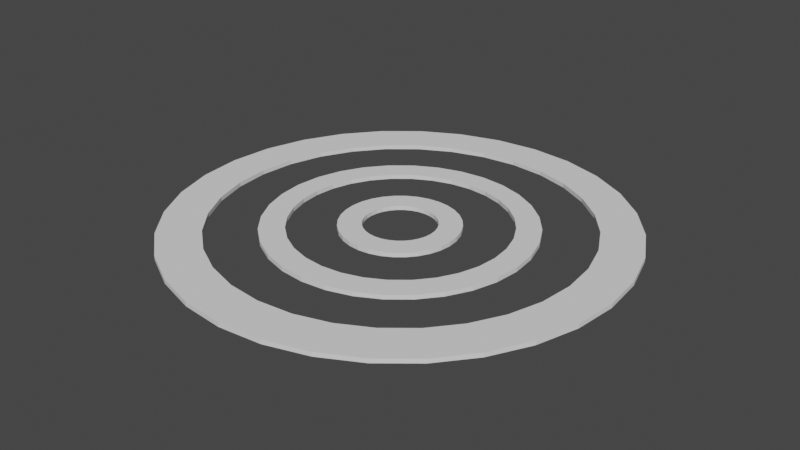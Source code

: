 # Source: Target_White_Rings.blend  (saved by Blender 2.80.75; exported with 4.5.12 LTS)
import bpy
from mathutils import Matrix  # noqa: F401  (used for matrix-valued properties, if any)

bpy.ops.wm.read_factory_settings(use_empty=True)
scene = bpy.context.scene
scene.name = 'Scene'

# ---- collections
col_collection = bpy.data.collections.new('Collection'); scene.collection.children.link(col_collection)

# ---- world
world_world = bpy.data.worlds.new('World'); scene.world = world_world
world_world.use_nodes = True; world_world.node_tree.nodes.clear()
_N = world_world.node_tree.nodes; _L = world_world.node_tree.links
n0 = _N.new('ShaderNodeOutputWorld'); n0.name = 'World Output'; n0.location = (300, 300)
n1 = _N.new('ShaderNodeBackground'); n1.name = 'Background'; n1.location = (10, 300)
n1.inputs[0].default_value = (0.05088, 0.05088, 0.05088, 1.0)
_L.new(n1.outputs[0], n0.inputs[0])
n0.is_active_output = True
world_world.color = (0.05088, 0.05088, 0.05088)
world_world.use_sun_shadow = False
world_world.sun_shadow_jitter_overblur = 0.0

# ---- meshes
me_cylinder = bpy.data.meshes.new('Cylinder')
me_cylinder.from_pydata([(0.0, 1.0, -1.0), (0.0, 1.0, 1.0), (0.1951, 0.9808, -1.0), (0.1951, 0.9808, 1.0), (0.3827, 0.9239, -1.0), (0.3827, 0.9239, 1.0), (0.5556, 0.8315, -1.0), (0.5556, 0.8315, 1.0), (0.7071, 0.7071, -1.0), (0.7071, 0.7071, 1.0), (0.8315, 0.5556, -1.0), (0.8315, 0.5556, 1.0), (0.9239, 0.3827, -1.0), (0.9239, 0.3827, 1.0), (0.9808, 0.1951, -1.0), (0.9808, 0.1951, 1.0), (1.0, 7.55e-08, -1.0), (1.0, 7.55e-08, 1.0), (0.9808, -0.1951, -1.0), (0.9808, -0.1951, 1.0), (0.9239, -0.3827, -1.0), (0.9239, -0.3827, 1.0), (0.8315, -0.5556, -1.0), (0.8315, -0.5556, 1.0), (0.7071, -0.7071, -1.0), (0.7071, -0.7071, 1.0), (0.5556, -0.8315, -1.0), (0.5556, -0.8315, 1.0), (0.3827, -0.9239, -1.0), (0.3827, -0.9239, 1.0), (0.1951, -0.9808, -1.0), (0.1951, -0.9808, 1.0), (-3.258e-07, -1.0, -1.0), (-3.258e-07, -1.0, 1.0), (-0.1951, -0.9808, -1.0), (-0.1951, -0.9808, 1.0), (-0.3827, -0.9239, -1.0), (-0.3827, -0.9239, 1.0), (-0.5556, -0.8315, -1.0), (-0.5556, -0.8315, 1.0), (-0.7071, -0.7071, -1.0), (-0.7071, -0.7071, 1.0), (-0.8315, -0.5556, -1.0), (-0.8315, -0.5556, 1.0), (-0.9239, -0.3827, -1.0), (-0.9239, -0.3827, 1.0), (-0.9808, -0.1951, -1.0), (-0.9808, -0.1951, 1.0), (-1.0, 9.656e-07, -1.0), (-1.0, 9.656e-07, 1.0), (-0.9808, 0.1951, -1.0), (-0.9808, 0.1951, 1.0), (-0.9239, 0.3827, -1.0), (-0.9239, 0.3827, 1.0), (-0.8315, 0.5556, -1.0), (-0.8315, 0.5556, 1.0), (-0.7071, 0.7071, -1.0), (-0.7071, 0.7071, 1.0), (-0.5556, 0.8315, -1.0), (-0.5556, 0.8315, 1.0), (-0.3827, 0.9239, -1.0), (-0.3827, 0.9239, 1.0), (-0.1951, 0.9808, -1.0), (-0.1951, 0.9808, 1.0), (0.6776, -0.4459, 1.0), (0.6776, -0.4459, -1.0), (5.256e-05, 0.8218, 1.0), (5.256e-05, 0.8218, -1.0), (-0.1589, 0.8061, 1.0), (-0.1589, 0.8061, -1.0), (-0.3118, 0.7597, 1.0), (-0.3118, 0.7597, -1.0), (-0.7528, -0.305, 1.0), (-0.7528, -0.305, -1.0), (-0.6775, -0.4459, 1.0), (-0.6775, -0.4459, -1.0), (-0.7992, -0.1521, 1.0), (-0.7992, -0.1521, -1.0), (-0.5762, -0.5693, 1.0), (-0.5762, -0.5693, -1.0), (-0.1589, -0.7924, 1.0), (-0.1589, -0.7924, -1.0), (5.23e-05, -0.808, 1.0), (5.23e-05, -0.808, -1.0), (-0.3118, -0.746, 1.0), (-0.3118, -0.746, -1.0), (0.7993, 0.1659, 1.0), (0.7993, 0.1659, -1.0), (0.4528, 0.6844, 1.0), (0.4528, 0.6844, -1.0), (0.815, 0.006872, 1.0), (0.815, 0.006872, -1.0), (0.7529, 0.3187, 1.0), (0.7529, 0.3187, -1.0), (0.159, -0.7924, 1.0), (0.159, -0.7924, -1.0), (-0.5762, 0.5831, 1.0), (-0.5762, 0.5831, -1.0), (-0.4527, 0.6844, 1.0), (-0.4527, 0.6844, -1.0), (-0.6775, 0.4596, 1.0), (-0.6775, 0.4596, -1.0), (0.7993, -0.1521, 1.0), (0.7993, -0.1521, -1.0), (0.4528, -0.6707, 1.0), (0.4528, -0.6707, -1.0), (0.5763, -0.5693, 1.0), (0.5763, -0.5693, -1.0), (0.7529, -0.305, 1.0), (0.7529, -0.305, -1.0), (-0.8148, 0.006873, 1.0), (-0.8148, 0.006873, -1.0), (-0.4527, -0.6707, 1.0), (-0.4527, -0.6707, -1.0), (-0.7992, 0.1659, 1.0), (-0.7992, 0.1659, -1.0), (0.5763, 0.5831, 1.0), (0.5763, 0.5831, -1.0), (0.3119, -0.746, 1.0), (0.3119, -0.746, -1.0), (0.6776, 0.4596, 1.0), (0.6776, 0.4596, -1.0), (-0.7528, 0.3187, 1.0), (-0.7528, 0.3187, -1.0), (0.3119, 0.7597, 1.0), (0.3119, 0.7597, -1.0), (0.159, 0.8061, 1.0), (0.159, 0.8061, -1.0)], [], [(0, 1, 3, 2), (2, 3, 5, 4), (4, 5, 7, 6), (6, 7, 9, 8), (8, 9, 11, 10), (10, 11, 13, 12), (12, 13, 15, 14), (14, 15, 17, 16), (16, 17, 19, 18), (18, 19, 21, 20), (20, 21, 23, 22), (22, 23, 25, 24), (24, 25, 27, 26), (26, 27, 29, 28), (28, 29, 31, 30), (30, 31, 33, 32), (32, 33, 35, 34), (34, 35, 37, 36), (36, 37, 39, 38), (38, 39, 41, 40), (40, 41, 43, 42), (42, 43, 45, 44), (44, 45, 47, 46), (46, 47, 49, 48), (48, 49, 51, 50), (50, 51, 53, 52), (52, 53, 55, 54), (54, 55, 57, 56), (56, 57, 59, 58), (58, 59, 61, 60), (3, 1, 63, 61, 59, 57, 55, 53, 51, 49, 110, 114, 122, 100, 96, 98, 70, 68, 66, 126, 124, 88, 116, 120, 92, 86, 90, 17, 15, 13, 11, 9, 7, 5), (60, 61, 63, 62), (62, 63, 1, 0), (0, 2, 4, 6, 8, 10, 12, 14, 16, 91, 87, 93, 121, 117, 89, 125, 127, 67, 69, 71, 99, 97, 101, 123, 115, 111, 48, 50, 52, 54, 56, 58, 60, 62), (103, 102, 90, 91), (107, 106, 64, 65), (65, 64, 108, 109), (115, 114, 110, 111), (87, 86, 92, 93), (91, 90, 86, 87), (121, 120, 116, 117), (67, 66, 68, 69), (81, 80, 82, 83), (101, 100, 122, 123), (83, 82, 94, 95), (69, 68, 70, 71), (117, 116, 88, 89), (113, 112, 84, 85), (17, 90, 102, 108, 64, 106, 104, 118, 94, 82, 80, 84, 112, 78, 74, 72, 76, 110, 49, 47, 45, 43, 41, 39, 37, 35, 33, 31, 29, 27, 25, 23, 21, 19), (89, 88, 124, 125), (105, 104, 106, 107), (99, 98, 96, 97), (123, 122, 114, 115), (119, 118, 104, 105), (79, 78, 112, 113), (73, 72, 74, 75), (127, 126, 66, 67), (93, 92, 120, 121), (111, 110, 76, 77), (109, 108, 102, 103), (85, 84, 80, 81), (71, 70, 98, 99), (125, 124, 126, 127), (95, 94, 118, 119), (77, 76, 72, 73), (97, 96, 100, 101), (48, 111, 77, 73, 75, 79, 113, 85, 81, 83, 95, 119, 105, 107, 65, 109, 103, 91, 16, 18, 20, 22, 24, 26, 28, 30, 32, 34, 36, 38, 40, 42, 44, 46), (75, 74, 78, 79)])
_uv = me_cylinder.uv_layers.new(name='UVMap')
_uv.uv.foreach_set('vector', [1.0, 0.5, 1.0, 1.0, 0.9688, 1.0, 0.9688, 0.5, 0.9688, 0.5, 0.9688, 1.0, 0.9375, 1.0, 0.9375, 0.5, 0.9375, 0.5, 0.9375, 1.0, 0.9062, 1.0, 0.9062, 0.5, 0.9062, 0.5, 0.9062, 1.0, 0.875, 1.0, 0.875, 0.5, 0.875, 0.5, 0.875, 1.0, 0.8438, 1.0, 0.8438, 0.5, 0.8438, 0.5, 0.8438, 1.0, 0.8125, 1.0, 0.8125, 0.5, 0.8125, 0.5, 0.8125, 1.0, 0.7812, 1.0, 0.7812, 0.5, 0.7812, 0.5, 0.7812, 1.0, 0.75, 1.0, 0.75, 0.5, 0.75, 0.5, 0.75, 1.0, 0.7188, 1.0, 0.7188, 0.5, 0.7188, 0.5, 0.7188, 1.0, 0.6875, 1.0, 0.6875, 0.5, 0.6875, 0.5, 0.6875, 1.0, 0.6562, 1.0, 0.6562, 0.5, 0.6562, 0.5, 0.6562, 1.0, 0.625, 1.0, 0.625, 0.5, 0.625, 0.5, 0.625, 1.0, 0.5938, 1.0, 0.5938, 0.5, 0.5938, 0.5, 0.5938, 1.0, 0.5625, 1.0, 0.5625, 0.5, 0.5625, 0.5, 0.5625, 1.0, 0.5312, 1.0, 0.5312, 0.5, 0.5312, 0.5, 0.5312, 1.0, 0.5, 1.0, 0.5, 0.5, 0.5, 0.5, 0.5, 1.0, 0.4688, 1.0, 0.4688, 0.5, 0.4688, 0.5, 0.4688, 1.0, 0.4375, 1.0, 0.4375, 0.5, 0.4375, 0.5, 0.4375, 1.0, 0.4062, 1.0, 0.4062, 0.5, 0.4062, 0.5, 0.4062, 1.0, 0.375, 1.0, 0.375, 0.5, 0.375, 0.5, 0.375, 1.0, 0.3438, 1.0, 0.3438, 0.5, 0.3438, 0.5, 0.3438, 1.0, 0.3125, 1.0, 0.3125, 0.5, 0.3125, 0.5, 0.3125, 1.0, 0.2812, 1.0, 0.2812, 0.5, 0.2812, 0.5, 0.2812, 1.0, 0.25, 1.0, 0.25, 0.5, 0.25, 0.5, 0.25, 1.0, 0.2188, 1.0, 0.2188, 0.5, 0.2188, 0.5, 0.2188, 1.0, 0.1875, 1.0, 0.1875, 0.5, 0.1875, 0.5, 0.1875, 1.0, 0.1562, 1.0, 0.1562, 0.5, 0.1562, 0.5, 0.1562, 1.0, 0.125, 1.0, 0.125, 0.5, 0.125, 0.5, 0.125, 1.0, 0.09375, 1.0, 0.09375, 0.5, 0.09375, 0.5, 0.09375, 1.0, 0.0625, 1.0, 0.0625, 0.5, 0.2968, 0.4854, 0.25, 0.49, 0.2032, 0.4854, 0.1582, 0.4717, 0.1167, 0.4496, 0.08029, 0.4197, 0.05045, 0.3833, 0.02827, 0.3418, 0.01461, 0.2968, 0.01, 0.25, 0.05444, 0.2516, 0.05819, 0.2898, 0.06932, 0.3265, 0.0874, 0.3603, 0.1117, 0.3899, 0.1414, 0.4143, 0.1752, 0.4323, 0.2119, 0.4435, 0.25, 0.4472, 0.2882, 0.4435, 0.3249, 0.4323, 0.3587, 0.4143, 0.3883, 0.3899, 0.4126, 0.3603, 0.4307, 0.3265, 0.4418, 0.2898, 0.4456, 0.2516, 0.49, 0.25, 0.4854, 0.2968, 0.4717, 0.3418, 0.4496, 0.3833, 0.4197, 0.4197, 0.3833, 0.4496, 0.3418, 0.4717, 0.0625, 0.5, 0.0625, 1.0, 0.03125, 1.0, 0.03125, 0.5, 0.03125, 0.5, 0.03125, 1.0, 0.0, 1.0, 0.0, 0.5, 0.75, 0.49, 0.7968, 0.4854, 0.8418, 0.4717, 0.8833, 0.4496, 0.9197, 0.4197, 0.9496, 0.3833, 0.9717, 0.3418, 0.9854, 0.2968, 0.99, 0.25, 0.9456, 0.2516, 0.9418, 0.2898, 0.9307, 0.3265, 0.9126, 0.3603, 0.8883, 0.3899, 0.8587, 0.4143, 0.8249, 0.4323, 0.7882, 0.4435, 0.75, 0.4472, 0.7119, 0.4435, 0.6752, 0.4323, 0.6414, 0.4143, 0.6117, 0.3899, 0.5874, 0.3603, 0.5693, 0.3265, 0.5582, 0.2898, 0.5544, 0.2516, 0.51, 0.25, 0.5146, 0.2968, 0.5283, 0.3418, 0.5504, 0.3833, 0.5803, 0.4197, 0.6167, 0.4496, 0.6582, 0.4717, 0.7032, 0.4854, 0.7188, 0.6653, 0.7188, 0.7735, 0.75, 0.7735, 0.75, 0.6653, 0.625, 0.6653, 0.625, 0.7735, 0.6562, 0.7735, 0.6562, 0.6653, 0.6562, 0.6653, 0.6562, 0.7735, 0.6875, 0.7735, 0.6875, 0.6653, 0.2188, 0.6653, 0.2188, 0.7735, 0.25, 0.7735, 0.25, 0.6653, 0.7812, 0.6653, 0.7812, 0.7735, 0.8125, 0.7735, 0.8125, 0.6653, 0.75, 0.6653, 0.75, 0.7735, 0.7812, 0.7735, 0.7812, 0.6653, 0.8438, 0.6653, 0.8438, 0.7735, 0.875, 0.7735, 0.875, 0.6653, 0.0, 0.6653, 0.0, 0.7735, 0.03125, 0.7735, 0.03125, 0.6653, 0.4688, 0.6653, 0.4688, 0.7735, 0.5, 0.7735, 0.5, 0.6653, 0.1562, 0.6653, 0.1562, 0.7735, 0.1875, 0.7735, 0.1875, 0.6653, 0.5, 0.6653, 0.5, 0.7735, 0.5312, 0.7735, 0.5312, 0.6653, 0.03125, 0.6653, 0.03125, 0.7735, 0.0625, 0.7735, 0.0625, 0.6653, 0.875, 0.6653, 0.875, 0.7735, 0.9062, 0.7735, 0.9062, 0.6653, 0.4062, 0.6653, 0.4062, 0.7735, 0.4375, 0.7735, 0.4375, 0.6653, 0.49, 0.25, 0.4456, 0.2516, 0.4418, 0.2135, 0.4307, 0.1768, 0.4126, 0.143, 0.3883, 0.1134, 0.3587, 0.08903, 0.3249, 0.07096, 0.2882, 0.05983, 0.25, 0.05607, 0.2119, 0.05983, 0.1752, 0.07096, 0.1414, 0.08903, 0.1117, 0.1134, 0.0874, 0.143, 0.06932, 0.1768, 0.05819, 0.2135, 0.05444, 0.2516, 0.01, 0.25, 0.01461, 0.2032, 0.02827, 0.1582, 0.05045, 0.1167, 0.08029, 0.08029, 0.1167, 0.05045, 0.1582, 0.02827, 0.2032, 0.01461, 0.25, 0.01, 0.2968, 0.01461, 0.3418, 0.02827, 0.3833, 0.05045, 0.4197, 0.08029, 0.4496, 0.1167, 0.4717, 0.1582, 0.4854, 0.2032, 0.9062, 0.6653, 0.9062, 0.7735, 0.9375, 0.7735, 0.9375, 0.6653, 0.5938, 0.6653, 0.5938, 0.7735, 0.625, 0.7735, 0.625, 0.6653, 0.09375, 0.6653, 0.09375, 0.7735, 0.125, 0.7735, 0.125, 0.6653, 0.1875, 0.6653, 0.1875, 0.7735, 0.2188, 0.7735, 0.2188, 0.6653, 0.5625, 0.6653, 0.5625, 0.7735, 0.5938, 0.7735, 0.5938, 0.6653, 0.375, 0.6653, 0.375, 0.7735, 0.4062, 0.7735, 0.4062, 0.6653, 0.3125, 0.6653, 0.3125, 0.7735, 0.3438, 0.7735, 0.3438, 0.6653, 0.9688, 0.6653, 0.9688, 0.7735, 1.0, 0.7735, 1.0, 0.6653, 0.8125, 0.6653, 0.8125, 0.7735, 0.8438, 0.7735, 0.8438, 0.6653, 0.25, 0.6653, 0.25, 0.7735, 0.2812, 0.7735, 0.2812, 0.6653, 0.6875, 0.6653, 0.6875, 0.7735, 0.7188, 0.7735, 0.7188, 0.6653, 0.4375, 0.6653, 0.4375, 0.7735, 0.4688, 0.7735, 0.4688, 0.6653, 0.0625, 0.6653, 0.0625, 0.7735, 0.09375, 0.7735, 0.09375, 0.6653, 0.9375, 0.6653, 0.9375, 0.7735, 0.9688, 0.7735, 0.9688, 0.6653, 0.5312, 0.6653, 0.5312, 0.7735, 0.5625, 0.7735, 0.5625, 0.6653, 0.2812, 0.6653, 0.2812, 0.7735, 0.3125, 0.7735, 0.3125, 0.6653, 0.125, 0.6653, 0.125, 0.7735, 0.1562, 0.7735, 0.1562, 0.6653, 0.51, 0.25, 0.5544, 0.2516, 0.5582, 0.2135, 0.5693, 0.1768, 0.5874, 0.143, 0.6117, 0.1134, 0.6414, 0.08903, 0.6752, 0.07096, 0.7119, 0.05983, 0.75, 0.05607, 0.7882, 0.05983, 0.8249, 0.07096, 0.8587, 0.08903, 0.8883, 0.1134, 0.9126, 0.143, 0.9307, 0.1768, 0.9418, 0.2135, 0.9456, 0.2516, 0.99, 0.25, 0.9854, 0.2032, 0.9717, 0.1582, 0.9496, 0.1167, 0.9197, 0.08029, 0.8833, 0.05045, 0.8418, 0.02827, 0.7968, 0.01461, 0.75, 0.01, 0.7032, 0.01461, 0.6582, 0.02827, 0.6167, 0.05045, 0.5803, 0.08029, 0.5504, 0.1167, 0.5283, 0.1582, 0.5146, 0.2032, 0.3438, 0.6653, 0.3438, 0.7735, 0.375, 0.7735, 0.375, 0.6653])
me_cylinder.use_remesh_preserve_volume = False
me_cylinder.use_remesh_preserve_attributes = False
me_cylinder.use_mirror_vertex_groups = False
me_cylinder.update()
me_cylinder_002 = bpy.data.meshes.new('Cylinder.002')
me_cylinder_002.from_pydata([(0.0, 1.0, -1.0), (0.0, 1.0, 1.0), (0.1951, 0.9808, -1.0), (0.1951, 0.9808, 1.0), (0.3827, 0.9239, -1.0), (0.3827, 0.9239, 1.0), (0.5556, 0.8315, -1.0), (0.5556, 0.8315, 1.0), (0.7071, 0.7071, -1.0), (0.7071, 0.7071, 1.0), (0.8315, 0.5556, -1.0), (0.8315, 0.5556, 1.0), (0.9239, 0.3827, -1.0), (0.9239, 0.3827, 1.0), (0.9808, 0.1951, -1.0), (0.9808, 0.1951, 1.0), (1.0, 7.55e-08, -1.0), (1.0, 7.55e-08, 1.0), (0.9808, -0.1951, -1.0), (0.9808, -0.1951, 1.0), (0.9239, -0.3827, -1.0), (0.9239, -0.3827, 1.0), (0.8315, -0.5556, -1.0), (0.8315, -0.5556, 1.0), (0.7071, -0.7071, -1.0), (0.7071, -0.7071, 1.0), (0.5556, -0.8315, -1.0), (0.5556, -0.8315, 1.0), (0.3827, -0.9239, -1.0), (0.3827, -0.9239, 1.0), (0.1951, -0.9808, -1.0), (0.1951, -0.9808, 1.0), (-3.258e-07, -1.0, -1.0), (-3.258e-07, -1.0, 1.0), (-0.1951, -0.9808, -1.0), (-0.1951, -0.9808, 1.0), (-0.3827, -0.9239, -1.0), (-0.3827, -0.9239, 1.0), (-0.5556, -0.8315, -1.0), (-0.5556, -0.8315, 1.0), (-0.7071, -0.7071, -1.0), (-0.7071, -0.7071, 1.0), (-0.8315, -0.5556, -1.0), (-0.8315, -0.5556, 1.0), (-0.9239, -0.3827, -1.0), (-0.9239, -0.3827, 1.0), (-0.9808, -0.1951, -1.0), (-0.9808, -0.1951, 1.0), (-1.0, 9.656e-07, -1.0), (-1.0, 9.656e-07, 1.0), (-0.9808, 0.1951, -1.0), (-0.9808, 0.1951, 1.0), (-0.9239, 0.3827, -1.0), (-0.9239, 0.3827, 1.0), (-0.8315, 0.5556, -1.0), (-0.8315, 0.5556, 1.0), (-0.7071, 0.7071, -1.0), (-0.7071, 0.7071, 1.0), (-0.5556, 0.8315, -1.0), (-0.5556, 0.8315, 1.0), (-0.3827, 0.9239, -1.0), (-0.3827, 0.9239, 1.0), (-0.1951, 0.9808, -1.0), (-0.1951, 0.9808, 1.0), (0.6776, -0.4459, 1.0), (0.6776, -0.4459, -1.0), (5.256e-05, 0.8218, 1.0), (5.256e-05, 0.8218, -1.0), (-0.1589, 0.8061, 1.0), (-0.1589, 0.8061, -1.0), (-0.3118, 0.7597, 1.0), (-0.3118, 0.7597, -1.0), (-0.7528, -0.305, 1.0), (-0.7528, -0.305, -1.0), (-0.6775, -0.4459, 1.0), (-0.6775, -0.4459, -1.0), (-0.7992, -0.1521, 1.0), (-0.7992, -0.1521, -1.0), (-0.5762, -0.5693, 1.0), (-0.5762, -0.5693, -1.0), (-0.1589, -0.7924, 1.0), (-0.1589, -0.7924, -1.0), (5.23e-05, -0.808, 1.0), (5.23e-05, -0.808, -1.0), (-0.3118, -0.746, 1.0), (-0.3118, -0.746, -1.0), (0.7993, 0.1659, 1.0), (0.7993, 0.1659, -1.0), (0.4528, 0.6844, 1.0), (0.4528, 0.6844, -1.0), (0.815, 0.006872, 1.0), (0.815, 0.006872, -1.0), (0.7529, 0.3187, 1.0), (0.7529, 0.3187, -1.0), (0.159, -0.7924, 1.0), (0.159, -0.7924, -1.0), (-0.5762, 0.5831, 1.0), (-0.5762, 0.5831, -1.0), (-0.4527, 0.6844, 1.0), (-0.4527, 0.6844, -1.0), (-0.6775, 0.4596, 1.0), (-0.6775, 0.4596, -1.0), (0.7993, -0.1521, 1.0), (0.7993, -0.1521, -1.0), (0.4528, -0.6707, 1.0), (0.4528, -0.6707, -1.0), (0.5763, -0.5693, 1.0), (0.5763, -0.5693, -1.0), (0.7529, -0.305, 1.0), (0.7529, -0.305, -1.0), (-0.8148, 0.006873, 1.0), (-0.8148, 0.006873, -1.0), (-0.4527, -0.6707, 1.0), (-0.4527, -0.6707, -1.0), (-0.7992, 0.1659, 1.0), (-0.7992, 0.1659, -1.0), (0.5763, 0.5831, 1.0), (0.5763, 0.5831, -1.0), (0.3119, -0.746, 1.0), (0.3119, -0.746, -1.0), (0.6776, 0.4596, 1.0), (0.6776, 0.4596, -1.0), (-0.7528, 0.3187, 1.0), (-0.7528, 0.3187, -1.0), (0.3119, 0.7597, 1.0), (0.3119, 0.7597, -1.0), (0.159, 0.8061, 1.0), (0.159, 0.8061, -1.0)], [], [(0, 1, 3, 2), (2, 3, 5, 4), (4, 5, 7, 6), (6, 7, 9, 8), (8, 9, 11, 10), (10, 11, 13, 12), (12, 13, 15, 14), (14, 15, 17, 16), (16, 17, 19, 18), (18, 19, 21, 20), (20, 21, 23, 22), (22, 23, 25, 24), (24, 25, 27, 26), (26, 27, 29, 28), (28, 29, 31, 30), (30, 31, 33, 32), (32, 33, 35, 34), (34, 35, 37, 36), (36, 37, 39, 38), (38, 39, 41, 40), (40, 41, 43, 42), (42, 43, 45, 44), (44, 45, 47, 46), (46, 47, 49, 48), (48, 49, 51, 50), (50, 51, 53, 52), (52, 53, 55, 54), (54, 55, 57, 56), (56, 57, 59, 58), (58, 59, 61, 60), (3, 1, 63, 61, 59, 57, 55, 53, 51, 49, 110, 114, 122, 100, 96, 98, 70, 68, 66, 126, 124, 88, 116, 120, 92, 86, 90, 17, 15, 13, 11, 9, 7, 5), (60, 61, 63, 62), (62, 63, 1, 0), (0, 2, 4, 6, 8, 10, 12, 14, 16, 91, 87, 93, 121, 117, 89, 125, 127, 67, 69, 71, 99, 97, 101, 123, 115, 111, 48, 50, 52, 54, 56, 58, 60, 62), (103, 102, 90, 91), (107, 106, 64, 65), (65, 64, 108, 109), (115, 114, 110, 111), (87, 86, 92, 93), (91, 90, 86, 87), (121, 120, 116, 117), (67, 66, 68, 69), (81, 80, 82, 83), (101, 100, 122, 123), (83, 82, 94, 95), (69, 68, 70, 71), (117, 116, 88, 89), (113, 112, 84, 85), (17, 90, 102, 108, 64, 106, 104, 118, 94, 82, 80, 84, 112, 78, 74, 72, 76, 110, 49, 47, 45, 43, 41, 39, 37, 35, 33, 31, 29, 27, 25, 23, 21, 19), (89, 88, 124, 125), (105, 104, 106, 107), (99, 98, 96, 97), (123, 122, 114, 115), (119, 118, 104, 105), (79, 78, 112, 113), (73, 72, 74, 75), (127, 126, 66, 67), (93, 92, 120, 121), (111, 110, 76, 77), (109, 108, 102, 103), (85, 84, 80, 81), (71, 70, 98, 99), (125, 124, 126, 127), (95, 94, 118, 119), (77, 76, 72, 73), (97, 96, 100, 101), (48, 111, 77, 73, 75, 79, 113, 85, 81, 83, 95, 119, 105, 107, 65, 109, 103, 91, 16, 18, 20, 22, 24, 26, 28, 30, 32, 34, 36, 38, 40, 42, 44, 46), (75, 74, 78, 79)])
_uv = me_cylinder_002.uv_layers.new(name='UVMap')
_uv.uv.foreach_set('vector', [1.0, 0.5, 1.0, 1.0, 0.9688, 1.0, 0.9688, 0.5, 0.9688, 0.5, 0.9688, 1.0, 0.9375, 1.0, 0.9375, 0.5, 0.9375, 0.5, 0.9375, 1.0, 0.9062, 1.0, 0.9062, 0.5, 0.9062, 0.5, 0.9062, 1.0, 0.875, 1.0, 0.875, 0.5, 0.875, 0.5, 0.875, 1.0, 0.8438, 1.0, 0.8438, 0.5, 0.8438, 0.5, 0.8438, 1.0, 0.8125, 1.0, 0.8125, 0.5, 0.8125, 0.5, 0.8125, 1.0, 0.7812, 1.0, 0.7812, 0.5, 0.7812, 0.5, 0.7812, 1.0, 0.75, 1.0, 0.75, 0.5, 0.75, 0.5, 0.75, 1.0, 0.7188, 1.0, 0.7188, 0.5, 0.7188, 0.5, 0.7188, 1.0, 0.6875, 1.0, 0.6875, 0.5, 0.6875, 0.5, 0.6875, 1.0, 0.6562, 1.0, 0.6562, 0.5, 0.6562, 0.5, 0.6562, 1.0, 0.625, 1.0, 0.625, 0.5, 0.625, 0.5, 0.625, 1.0, 0.5938, 1.0, 0.5938, 0.5, 0.5938, 0.5, 0.5938, 1.0, 0.5625, 1.0, 0.5625, 0.5, 0.5625, 0.5, 0.5625, 1.0, 0.5312, 1.0, 0.5312, 0.5, 0.5312, 0.5, 0.5312, 1.0, 0.5, 1.0, 0.5, 0.5, 0.5, 0.5, 0.5, 1.0, 0.4688, 1.0, 0.4688, 0.5, 0.4688, 0.5, 0.4688, 1.0, 0.4375, 1.0, 0.4375, 0.5, 0.4375, 0.5, 0.4375, 1.0, 0.4062, 1.0, 0.4062, 0.5, 0.4062, 0.5, 0.4062, 1.0, 0.375, 1.0, 0.375, 0.5, 0.375, 0.5, 0.375, 1.0, 0.3438, 1.0, 0.3438, 0.5, 0.3438, 0.5, 0.3438, 1.0, 0.3125, 1.0, 0.3125, 0.5, 0.3125, 0.5, 0.3125, 1.0, 0.2812, 1.0, 0.2812, 0.5, 0.2812, 0.5, 0.2812, 1.0, 0.25, 1.0, 0.25, 0.5, 0.25, 0.5, 0.25, 1.0, 0.2188, 1.0, 0.2188, 0.5, 0.2188, 0.5, 0.2188, 1.0, 0.1875, 1.0, 0.1875, 0.5, 0.1875, 0.5, 0.1875, 1.0, 0.1562, 1.0, 0.1562, 0.5, 0.1562, 0.5, 0.1562, 1.0, 0.125, 1.0, 0.125, 0.5, 0.125, 0.5, 0.125, 1.0, 0.09375, 1.0, 0.09375, 0.5, 0.09375, 0.5, 0.09375, 1.0, 0.0625, 1.0, 0.0625, 0.5, 0.2968, 0.4854, 0.25, 0.49, 0.2032, 0.4854, 0.1582, 0.4717, 0.1167, 0.4496, 0.08029, 0.4197, 0.05045, 0.3833, 0.02827, 0.3418, 0.01461, 0.2968, 0.01, 0.25, 0.05444, 0.2516, 0.05819, 0.2898, 0.06932, 0.3265, 0.0874, 0.3603, 0.1117, 0.3899, 0.1414, 0.4143, 0.1752, 0.4323, 0.2119, 0.4435, 0.25, 0.4472, 0.2882, 0.4435, 0.3249, 0.4323, 0.3587, 0.4143, 0.3883, 0.3899, 0.4126, 0.3603, 0.4307, 0.3265, 0.4418, 0.2898, 0.4456, 0.2516, 0.49, 0.25, 0.4854, 0.2968, 0.4717, 0.3418, 0.4496, 0.3833, 0.4197, 0.4197, 0.3833, 0.4496, 0.3418, 0.4717, 0.0625, 0.5, 0.0625, 1.0, 0.03125, 1.0, 0.03125, 0.5, 0.03125, 0.5, 0.03125, 1.0, 0.0, 1.0, 0.0, 0.5, 0.75, 0.49, 0.7968, 0.4854, 0.8418, 0.4717, 0.8833, 0.4496, 0.9197, 0.4197, 0.9496, 0.3833, 0.9717, 0.3418, 0.9854, 0.2968, 0.99, 0.25, 0.9456, 0.2516, 0.9418, 0.2898, 0.9307, 0.3265, 0.9126, 0.3603, 0.8883, 0.3899, 0.8587, 0.4143, 0.8249, 0.4323, 0.7882, 0.4435, 0.75, 0.4472, 0.7119, 0.4435, 0.6752, 0.4323, 0.6414, 0.4143, 0.6117, 0.3899, 0.5874, 0.3603, 0.5693, 0.3265, 0.5582, 0.2898, 0.5544, 0.2516, 0.51, 0.25, 0.5146, 0.2968, 0.5283, 0.3418, 0.5504, 0.3833, 0.5803, 0.4197, 0.6167, 0.4496, 0.6582, 0.4717, 0.7032, 0.4854, 0.7188, 0.6653, 0.7188, 0.7735, 0.75, 0.7735, 0.75, 0.6653, 0.625, 0.6653, 0.625, 0.7735, 0.6562, 0.7735, 0.6562, 0.6653, 0.6562, 0.6653, 0.6562, 0.7735, 0.6875, 0.7735, 0.6875, 0.6653, 0.2188, 0.6653, 0.2188, 0.7735, 0.25, 0.7735, 0.25, 0.6653, 0.7812, 0.6653, 0.7812, 0.7735, 0.8125, 0.7735, 0.8125, 0.6653, 0.75, 0.6653, 0.75, 0.7735, 0.7812, 0.7735, 0.7812, 0.6653, 0.8438, 0.6653, 0.8438, 0.7735, 0.875, 0.7735, 0.875, 0.6653, 0.0, 0.6653, 0.0, 0.7735, 0.03125, 0.7735, 0.03125, 0.6653, 0.4688, 0.6653, 0.4688, 0.7735, 0.5, 0.7735, 0.5, 0.6653, 0.1562, 0.6653, 0.1562, 0.7735, 0.1875, 0.7735, 0.1875, 0.6653, 0.5, 0.6653, 0.5, 0.7735, 0.5312, 0.7735, 0.5312, 0.6653, 0.03125, 0.6653, 0.03125, 0.7735, 0.0625, 0.7735, 0.0625, 0.6653, 0.875, 0.6653, 0.875, 0.7735, 0.9062, 0.7735, 0.9062, 0.6653, 0.4062, 0.6653, 0.4062, 0.7735, 0.4375, 0.7735, 0.4375, 0.6653, 0.49, 0.25, 0.4456, 0.2516, 0.4418, 0.2135, 0.4307, 0.1768, 0.4126, 0.143, 0.3883, 0.1134, 0.3587, 0.08903, 0.3249, 0.07096, 0.2882, 0.05983, 0.25, 0.05607, 0.2119, 0.05983, 0.1752, 0.07096, 0.1414, 0.08903, 0.1117, 0.1134, 0.0874, 0.143, 0.06932, 0.1768, 0.05819, 0.2135, 0.05444, 0.2516, 0.01, 0.25, 0.01461, 0.2032, 0.02827, 0.1582, 0.05045, 0.1167, 0.08029, 0.08029, 0.1167, 0.05045, 0.1582, 0.02827, 0.2032, 0.01461, 0.25, 0.01, 0.2968, 0.01461, 0.3418, 0.02827, 0.3833, 0.05045, 0.4197, 0.08029, 0.4496, 0.1167, 0.4717, 0.1582, 0.4854, 0.2032, 0.9062, 0.6653, 0.9062, 0.7735, 0.9375, 0.7735, 0.9375, 0.6653, 0.5938, 0.6653, 0.5938, 0.7735, 0.625, 0.7735, 0.625, 0.6653, 0.09375, 0.6653, 0.09375, 0.7735, 0.125, 0.7735, 0.125, 0.6653, 0.1875, 0.6653, 0.1875, 0.7735, 0.2188, 0.7735, 0.2188, 0.6653, 0.5625, 0.6653, 0.5625, 0.7735, 0.5938, 0.7735, 0.5938, 0.6653, 0.375, 0.6653, 0.375, 0.7735, 0.4062, 0.7735, 0.4062, 0.6653, 0.3125, 0.6653, 0.3125, 0.7735, 0.3438, 0.7735, 0.3438, 0.6653, 0.9688, 0.6653, 0.9688, 0.7735, 1.0, 0.7735, 1.0, 0.6653, 0.8125, 0.6653, 0.8125, 0.7735, 0.8438, 0.7735, 0.8438, 0.6653, 0.25, 0.6653, 0.25, 0.7735, 0.2812, 0.7735, 0.2812, 0.6653, 0.6875, 0.6653, 0.6875, 0.7735, 0.7188, 0.7735, 0.7188, 0.6653, 0.4375, 0.6653, 0.4375, 0.7735, 0.4688, 0.7735, 0.4688, 0.6653, 0.0625, 0.6653, 0.0625, 0.7735, 0.09375, 0.7735, 0.09375, 0.6653, 0.9375, 0.6653, 0.9375, 0.7735, 0.9688, 0.7735, 0.9688, 0.6653, 0.5312, 0.6653, 0.5312, 0.7735, 0.5625, 0.7735, 0.5625, 0.6653, 0.2812, 0.6653, 0.2812, 0.7735, 0.3125, 0.7735, 0.3125, 0.6653, 0.125, 0.6653, 0.125, 0.7735, 0.1562, 0.7735, 0.1562, 0.6653, 0.51, 0.25, 0.5544, 0.2516, 0.5582, 0.2135, 0.5693, 0.1768, 0.5874, 0.143, 0.6117, 0.1134, 0.6414, 0.08903, 0.6752, 0.07096, 0.7119, 0.05983, 0.75, 0.05607, 0.7882, 0.05983, 0.8249, 0.07096, 0.8587, 0.08903, 0.8883, 0.1134, 0.9126, 0.143, 0.9307, 0.1768, 0.9418, 0.2135, 0.9456, 0.2516, 0.99, 0.25, 0.9854, 0.2032, 0.9717, 0.1582, 0.9496, 0.1167, 0.9197, 0.08029, 0.8833, 0.05045, 0.8418, 0.02827, 0.7968, 0.01461, 0.75, 0.01, 0.7032, 0.01461, 0.6582, 0.02827, 0.6167, 0.05045, 0.5803, 0.08029, 0.5504, 0.1167, 0.5283, 0.1582, 0.5146, 0.2032, 0.3438, 0.6653, 0.3438, 0.7735, 0.375, 0.7735, 0.375, 0.6653])
me_cylinder_002.use_remesh_preserve_volume = False
me_cylinder_002.use_remesh_preserve_attributes = False
me_cylinder_002.use_mirror_vertex_groups = False
me_cylinder_002.update()
me_cylinder_003 = bpy.data.meshes.new('Cylinder.003')
me_cylinder_003.from_pydata([(0.0, 1.0, -1.0), (0.0, 1.0, 1.0), (0.1951, 0.9808, -1.0), (0.1951, 0.9808, 1.0), (0.3827, 0.9239, -1.0), (0.3827, 0.9239, 1.0), (0.5556, 0.8315, -1.0), (0.5556, 0.8315, 1.0), (0.7071, 0.7071, -1.0), (0.7071, 0.7071, 1.0), (0.8315, 0.5556, -1.0), (0.8315, 0.5556, 1.0), (0.9239, 0.3827, -1.0), (0.9239, 0.3827, 1.0), (0.9808, 0.1951, -1.0), (0.9808, 0.1951, 1.0), (1.0, 7.55e-08, -1.0), (1.0, 7.55e-08, 1.0), (0.9808, -0.1951, -1.0), (0.9808, -0.1951, 1.0), (0.9239, -0.3827, -1.0), (0.9239, -0.3827, 1.0), (0.8315, -0.5556, -1.0), (0.8315, -0.5556, 1.0), (0.7071, -0.7071, -1.0), (0.7071, -0.7071, 1.0), (0.5556, -0.8315, -1.0), (0.5556, -0.8315, 1.0), (0.3827, -0.9239, -1.0), (0.3827, -0.9239, 1.0), (0.1951, -0.9808, -1.0), (0.1951, -0.9808, 1.0), (-3.258e-07, -1.0, -1.0), (-3.258e-07, -1.0, 1.0), (-0.1951, -0.9808, -1.0), (-0.1951, -0.9808, 1.0), (-0.3827, -0.9239, -1.0), (-0.3827, -0.9239, 1.0), (-0.5556, -0.8315, -1.0), (-0.5556, -0.8315, 1.0), (-0.7071, -0.7071, -1.0), (-0.7071, -0.7071, 1.0), (-0.8315, -0.5556, -1.0), (-0.8315, -0.5556, 1.0), (-0.9239, -0.3827, -1.0), (-0.9239, -0.3827, 1.0), (-0.9808, -0.1951, -1.0), (-0.9808, -0.1951, 1.0), (-1.0, 9.656e-07, -1.0), (-1.0, 9.656e-07, 1.0), (-0.9808, 0.1951, -1.0), (-0.9808, 0.1951, 1.0), (-0.9239, 0.3827, -1.0), (-0.9239, 0.3827, 1.0), (-0.8315, 0.5556, -1.0), (-0.8315, 0.5556, 1.0), (-0.7071, 0.7071, -1.0), (-0.7071, 0.7071, 1.0), (-0.5556, 0.8315, -1.0), (-0.5556, 0.8315, 1.0), (-0.3827, 0.9239, -1.0), (-0.3827, 0.9239, 1.0), (-0.1951, 0.9808, -1.0), (-0.1951, 0.9808, 1.0), (0.6776, -0.4459, 1.0), (0.6776, -0.4459, -1.0), (5.256e-05, 0.8218, 1.0), (5.256e-05, 0.8218, -1.0), (-0.1589, 0.8061, 1.0), (-0.1589, 0.8061, -1.0), (-0.3118, 0.7597, 1.0), (-0.3118, 0.7597, -1.0), (-0.7528, -0.305, 1.0), (-0.7528, -0.305, -1.0), (-0.6775, -0.4459, 1.0), (-0.6775, -0.4459, -1.0), (-0.7992, -0.1521, 1.0), (-0.7992, -0.1521, -1.0), (-0.5762, -0.5693, 1.0), (-0.5762, -0.5693, -1.0), (-0.1589, -0.7924, 1.0), (-0.1589, -0.7924, -1.0), (5.23e-05, -0.808, 1.0), (5.23e-05, -0.808, -1.0), (-0.3118, -0.746, 1.0), (-0.3118, -0.746, -1.0), (0.7993, 0.1659, 1.0), (0.7993, 0.1659, -1.0), (0.4528, 0.6844, 1.0), (0.4528, 0.6844, -1.0), (0.815, 0.006872, 1.0), (0.815, 0.006872, -1.0), (0.7529, 0.3187, 1.0), (0.7529, 0.3187, -1.0), (0.159, -0.7924, 1.0), (0.159, -0.7924, -1.0), (-0.5762, 0.5831, 1.0), (-0.5762, 0.5831, -1.0), (-0.4527, 0.6844, 1.0), (-0.4527, 0.6844, -1.0), (-0.6775, 0.4596, 1.0), (-0.6775, 0.4596, -1.0), (0.7993, -0.1521, 1.0), (0.7993, -0.1521, -1.0), (0.4528, -0.6707, 1.0), (0.4528, -0.6707, -1.0), (0.5763, -0.5693, 1.0), (0.5763, -0.5693, -1.0), (0.7529, -0.305, 1.0), (0.7529, -0.305, -1.0), (-0.8148, 0.006873, 1.0), (-0.8148, 0.006873, -1.0), (-0.4527, -0.6707, 1.0), (-0.4527, -0.6707, -1.0), (-0.7992, 0.1659, 1.0), (-0.7992, 0.1659, -1.0), (0.5763, 0.5831, 1.0), (0.5763, 0.5831, -1.0), (0.3119, -0.746, 1.0), (0.3119, -0.746, -1.0), (0.6776, 0.4596, 1.0), (0.6776, 0.4596, -1.0), (-0.7528, 0.3187, 1.0), (-0.7528, 0.3187, -1.0), (0.3119, 0.7597, 1.0), (0.3119, 0.7597, -1.0), (0.159, 0.8061, 1.0), (0.159, 0.8061, -1.0), (0.5082, -0.3327, 1.0), (0.5647, -0.227, 1.0), (5.258e-05, 0.618, 1.0), (-0.1192, 0.6063, 1.0), (-0.1192, 0.6063, -1.0), (5.258e-05, 0.618, -1.0), (-0.2338, 0.5715, 1.0), (-0.2338, 0.5715, -1.0), (0.5082, -0.3327, -1.0), (0.4322, -0.4253, -1.0), (-0.5646, -0.227, -1.0), (-0.5993, -0.1124, -1.0), (-0.5646, -0.227, 1.0), (-0.5081, -0.3327, 1.0), (-0.5081, -0.3327, -1.0), (-0.4321, -0.4253, 1.0), (-0.4321, -0.4253, -1.0), (-0.5993, -0.1124, 1.0), (-0.3395, -0.5013, 1.0), (-0.6111, 0.006872, -1.0), (-0.1192, -0.5925, -1.0), (-0.2338, -0.5577, -1.0), (-0.1192, -0.5925, 1.0), (5.238e-05, -0.6043, 1.0), (5.238e-05, -0.6043, -1.0), (-0.2338, -0.5577, 1.0), (0.5994, 0.1261, -1.0), (0.6112, 0.006872, -1.0), (0.5994, 0.1261, 1.0), (0.5647, 0.2407, 1.0), (0.3396, 0.515, -1.0), (0.4322, 0.439, -1.0), (0.3396, 0.515, 1.0), (0.2339, 0.5715, 1.0), (0.6112, 0.006872, 1.0), (0.5082, 0.3464, 1.0), (0.1193, -0.5925, -1.0), (0.5647, 0.2407, -1.0), (-0.4321, 0.439, -1.0), (-0.3395, 0.515, -1.0), (-0.3395, 0.515, 1.0), (-0.4321, 0.439, 1.0), (0.1193, -0.5925, 1.0), (-0.5081, 0.3464, 1.0), (0.1193, 0.6063, -1.0), (-0.5081, 0.3464, -1.0), (0.5994, -0.1124, -1.0), (0.5647, -0.227, -1.0), (0.5994, -0.1124, 1.0), (0.3396, -0.5013, 1.0), (0.4322, -0.4253, 1.0), (0.3396, -0.5013, -1.0), (-0.3395, -0.5013, -1.0), (-0.6111, 0.006872, 1.0), (-0.5993, 0.1261, 1.0), (-0.5993, 0.1261, -1.0), (0.5082, 0.3464, -1.0), (0.4322, 0.439, 1.0), (0.2339, -0.5577, -1.0), (0.2339, -0.5577, 1.0), (-0.5646, 0.2407, -1.0), (-0.5646, 0.2407, 1.0), (0.2339, 0.5715, -1.0), (0.1193, 0.6063, 1.0)], [], [(0, 1, 3, 2), (2, 3, 5, 4), (4, 5, 7, 6), (6, 7, 9, 8), (8, 9, 11, 10), (10, 11, 13, 12), (12, 13, 15, 14), (14, 15, 17, 16), (16, 17, 19, 18), (18, 19, 21, 20), (20, 21, 23, 22), (22, 23, 25, 24), (24, 25, 27, 26), (26, 27, 29, 28), (28, 29, 31, 30), (30, 31, 33, 32), (32, 33, 35, 34), (34, 35, 37, 36), (36, 37, 39, 38), (38, 39, 41, 40), (40, 41, 43, 42), (42, 43, 45, 44), (44, 45, 47, 46), (46, 47, 49, 48), (48, 49, 51, 50), (50, 51, 53, 52), (52, 53, 55, 54), (54, 55, 57, 56), (56, 57, 59, 58), (58, 59, 61, 60), (3, 1, 63, 61, 59, 57, 55, 53, 51, 49, 110, 114, 122, 100, 96, 98, 70, 68, 66, 126, 124, 88, 116, 120, 92, 86, 90, 17, 15, 13, 11, 9, 7, 5), (60, 61, 63, 62), (62, 63, 1, 0), (0, 2, 4, 6, 8, 10, 12, 14, 16, 91, 87, 93, 121, 117, 89, 125, 127, 67, 69, 71, 99, 97, 101, 123, 115, 111, 48, 50, 52, 54, 56, 58, 60, 62), (100, 122, 189, 171), (71, 69, 132, 135), (67, 127, 172, 133), (123, 101, 173, 188), (68, 70, 134, 131), (96, 100, 171, 169), (94, 118, 187, 170), (69, 67, 133, 132), (82, 94, 170, 151), (121, 93, 165, 184), (66, 68, 131, 130), (98, 96, 169, 168), (119, 95, 164, 186), (64, 108, 129, 128), (17, 90, 102, 108, 64, 106, 104, 118, 94, 82, 80, 84, 112, 78, 74, 72, 76, 110, 49, 47, 45, 43, 41, 39, 37, 35, 33, 31, 29, 27, 25, 23, 21, 19), (97, 99, 167, 166), (120, 116, 185, 163), (93, 87, 154, 165), (118, 104, 177, 187), (95, 83, 152, 164), (105, 119, 186, 179), (92, 120, 163, 157), (116, 88, 160, 185), (90, 86, 156, 162), (117, 121, 184, 159), (88, 124, 161, 160), (111, 115, 183, 147), (89, 117, 159, 158), (113, 79, 144, 180), (86, 92, 157, 156), (114, 110, 181, 182), (87, 91, 155, 154), (48, 111, 77, 73, 75, 79, 113, 85, 81, 83, 95, 119, 105, 107, 65, 109, 103, 91, 16, 18, 20, 22, 24, 26, 28, 30, 32, 34, 36, 38, 40, 42, 44, 46), (112, 84, 153, 146), (174, 176, 162, 155), (137, 178, 128, 136), (136, 128, 129, 175), (183, 182, 181, 147), (154, 156, 157, 165), (155, 162, 156, 154), (184, 163, 185, 159), (133, 130, 131, 132), (148, 150, 151, 152), (173, 171, 189, 188), (152, 151, 170, 164), (132, 131, 134, 135), (159, 185, 160, 158), (180, 146, 153, 149), (158, 160, 161, 190), (179, 177, 178, 137), (167, 168, 169, 166), (188, 189, 182, 183), (186, 187, 177, 179), (144, 143, 146, 180), (138, 140, 141, 142), (172, 191, 130, 133), (165, 157, 163, 184), (147, 181, 145, 139), (175, 129, 176, 174), (149, 153, 150, 148), (135, 134, 168, 167), (190, 161, 191, 172), (164, 170, 187, 186), (139, 145, 140, 138), (166, 169, 171, 173), (142, 141, 143, 144), (101, 97, 166, 173), (65, 107, 137, 136), (125, 89, 158, 190), (99, 71, 135, 167), (73, 77, 139, 138), (124, 126, 191, 161), (103, 109, 175, 174), (72, 74, 141, 140), (122, 114, 182, 189), (102, 90, 162, 176), (75, 73, 138, 142), (127, 125, 190, 172), (104, 106, 178, 177), (74, 78, 143, 141), (115, 123, 188, 183), (107, 105, 179, 137), (79, 75, 142, 144), (126, 66, 130, 191), (108, 102, 176, 129), (76, 72, 140, 145), (106, 64, 128, 178), (78, 112, 146, 143), (109, 65, 136, 175), (77, 111, 147, 139), (91, 103, 174, 155), (81, 85, 149, 148), (85, 113, 180, 149), (80, 82, 151, 150), (110, 76, 145, 181), (83, 81, 148, 152), (70, 98, 168, 134), (84, 80, 150, 153)])
_uv = me_cylinder_003.uv_layers.new(name='UVMap')
_uv.uv.foreach_set('vector', [1.0, 0.5, 1.0, 1.0, 0.9688, 1.0, 0.9688, 0.5, 0.9688, 0.5, 0.9688, 1.0, 0.9375, 1.0, 0.9375, 0.5, 0.9375, 0.5, 0.9375, 1.0, 0.9062, 1.0, 0.9062, 0.5, 0.9062, 0.5, 0.9062, 1.0, 0.875, 1.0, 0.875, 0.5, 0.875, 0.5, 0.875, 1.0, 0.8438, 1.0, 0.8438, 0.5, 0.8438, 0.5, 0.8438, 1.0, 0.8125, 1.0, 0.8125, 0.5, 0.8125, 0.5, 0.8125, 1.0, 0.7812, 1.0, 0.7812, 0.5, 0.7812, 0.5, 0.7812, 1.0, 0.75, 1.0, 0.75, 0.5, 0.75, 0.5, 0.75, 1.0, 0.7188, 1.0, 0.7188, 0.5, 0.7188, 0.5, 0.7188, 1.0, 0.6875, 1.0, 0.6875, 0.5, 0.6875, 0.5, 0.6875, 1.0, 0.6562, 1.0, 0.6562, 0.5, 0.6562, 0.5, 0.6562, 1.0, 0.625, 1.0, 0.625, 0.5, 0.625, 0.5, 0.625, 1.0, 0.5938, 1.0, 0.5938, 0.5, 0.5938, 0.5, 0.5938, 1.0, 0.5625, 1.0, 0.5625, 0.5, 0.5625, 0.5, 0.5625, 1.0, 0.5312, 1.0, 0.5312, 0.5, 0.5312, 0.5, 0.5312, 1.0, 0.5, 1.0, 0.5, 0.5, 0.5, 0.5, 0.5, 1.0, 0.4688, 1.0, 0.4688, 0.5, 0.4688, 0.5, 0.4688, 1.0, 0.4375, 1.0, 0.4375, 0.5, 0.4375, 0.5, 0.4375, 1.0, 0.4062, 1.0, 0.4062, 0.5, 0.4062, 0.5, 0.4062, 1.0, 0.375, 1.0, 0.375, 0.5, 0.375, 0.5, 0.375, 1.0, 0.3438, 1.0, 0.3438, 0.5, 0.3438, 0.5, 0.3438, 1.0, 0.3125, 1.0, 0.3125, 0.5, 0.3125, 0.5, 0.3125, 1.0, 0.2812, 1.0, 0.2812, 0.5, 0.2812, 0.5, 0.2812, 1.0, 0.25, 1.0, 0.25, 0.5, 0.25, 0.5, 0.25, 1.0, 0.2188, 1.0, 0.2188, 0.5, 0.2188, 0.5, 0.2188, 1.0, 0.1875, 1.0, 0.1875, 0.5, 0.1875, 0.5, 0.1875, 1.0, 0.1562, 1.0, 0.1562, 0.5, 0.1562, 0.5, 0.1562, 1.0, 0.125, 1.0, 0.125, 0.5, 0.125, 0.5, 0.125, 1.0, 0.09375, 1.0, 0.09375, 0.5, 0.09375, 0.5, 0.09375, 1.0, 0.0625, 1.0, 0.0625, 0.5, 0.2968, 0.4854, 0.25, 0.49, 0.2032, 0.4854, 0.1582, 0.4717, 0.1167, 0.4496, 0.08029, 0.4197, 0.05045, 0.3833, 0.02827, 0.3418, 0.01461, 0.2968, 0.01, 0.25, 0.05444, 0.2516, 0.05819, 0.2898, 0.06932, 0.3265, 0.0874, 0.3603, 0.1117, 0.3899, 0.1414, 0.4143, 0.1752, 0.4323, 0.2119, 0.4435, 0.25, 0.4472, 0.2882, 0.4435, 0.3249, 0.4323, 0.3587, 0.4143, 0.3883, 0.3899, 0.4126, 0.3603, 0.4307, 0.3265, 0.4418, 0.2898, 0.4456, 0.2516, 0.49, 0.25, 0.4854, 0.2968, 0.4717, 0.3418, 0.4496, 0.3833, 0.4197, 0.4197, 0.3833, 0.4496, 0.3418, 0.4717, 0.0625, 0.5, 0.0625, 1.0, 0.03125, 1.0, 0.03125, 0.5, 0.03125, 0.5, 0.03125, 1.0, 0.0, 1.0, 0.0, 0.5, 0.75, 0.49, 0.7968, 0.4854, 0.8418, 0.4717, 0.8833, 0.4496, 0.9197, 0.4197, 0.9496, 0.3833, 0.9717, 0.3418, 0.9854, 0.2968, 0.99, 0.25, 0.9456, 0.2516, 0.9418, 0.2898, 0.9307, 0.3265, 0.9126, 0.3603, 0.8883, 0.3899, 0.8587, 0.4143, 0.8249, 0.4323, 0.7882, 0.4435, 0.75, 0.4472, 0.7119, 0.4435, 0.6752, 0.4323, 0.6414, 0.4143, 0.6117, 0.3899, 0.5874, 0.3603, 0.5693, 0.3265, 0.5582, 0.2898, 0.5544, 0.2516, 0.51, 0.25, 0.5146, 0.2968, 0.5283, 0.3418, 0.5504, 0.3833, 0.5803, 0.4197, 0.6167, 0.4496, 0.6582, 0.4717, 0.7032, 0.4854, 0.0874, 0.3603, 0.06932, 0.3265, 0.06932, 0.3265, 0.0874, 0.3603, 0.6752, 0.4323, 0.7119, 0.4435, 0.7119, 0.4435, 0.6752, 0.4323, 0.75, 0.4472, 0.7882, 0.4435, 0.7882, 0.4435, 0.75, 0.4472, 0.5693, 0.3265, 0.5874, 0.3603, 0.5874, 0.3603, 0.5693, 0.3265, 0.2119, 0.4435, 0.1752, 0.4323, 0.1752, 0.4323, 0.2119, 0.4435, 0.1117, 0.3899, 0.0874, 0.3603, 0.0874, 0.3603, 0.1117, 0.3899, 0.2882, 0.05983, 0.3249, 0.07096, 0.3249, 0.07096, 0.2882, 0.05983, 0.7119, 0.4435, 0.75, 0.4472, 0.75, 0.4472, 0.7119, 0.4435, 0.25, 0.05607, 0.2882, 0.05983, 0.2882, 0.05983, 0.25, 0.05607, 0.9126, 0.3603, 0.9307, 0.3265, 0.9307, 0.3265, 0.9126, 0.3603, 0.25, 0.4472, 0.2119, 0.4435, 0.2119, 0.4435, 0.25, 0.4472, 0.1414, 0.4143, 0.1117, 0.3899, 0.1117, 0.3899, 0.1414, 0.4143, 0.8249, 0.07096, 0.7882, 0.05983, 0.7882, 0.05983, 0.8249, 0.07096, 0.4126, 0.143, 0.4307, 0.1768, 0.4307, 0.1768, 0.4126, 0.143, 0.49, 0.25, 0.4456, 0.2516, 0.4418, 0.2135, 0.4307, 0.1768, 0.4126, 0.143, 0.3883, 0.1134, 0.3587, 0.08903, 0.3249, 0.07096, 0.2882, 0.05983, 0.25, 0.05607, 0.2119, 0.05983, 0.1752, 0.07096, 0.1414, 0.08903, 0.1117, 0.1134, 0.0874, 0.143, 0.06932, 0.1768, 0.05819, 0.2135, 0.05444, 0.2516, 0.01, 0.25, 0.01461, 0.2032, 0.02827, 0.1582, 0.05045, 0.1167, 0.08029, 0.08029, 0.1167, 0.05045, 0.1582, 0.02827, 0.2032, 0.01461, 0.25, 0.01, 0.2968, 0.01461, 0.3418, 0.02827, 0.3833, 0.05045, 0.4197, 0.08029, 0.4496, 0.1167, 0.4717, 0.1582, 0.4854, 0.2032, 0.6117, 0.3899, 0.6414, 0.4143, 0.6414, 0.4143, 0.6117, 0.3899, 0.4126, 0.3603, 0.3883, 0.3899, 0.3883, 0.3899, 0.4126, 0.3603, 0.9307, 0.3265, 0.9418, 0.2898, 0.9418, 0.2898, 0.9307, 0.3265, 0.3249, 0.07096, 0.3587, 0.08903, 0.3587, 0.08903, 0.3249, 0.07096, 0.7882, 0.05983, 0.75, 0.05607, 0.75, 0.05607, 0.7882, 0.05983, 0.8587, 0.08903, 0.8249, 0.07096, 0.8249, 0.07096, 0.8587, 0.08903, 0.4307, 0.3265, 0.4126, 0.3603, 0.4126, 0.3603, 0.4307, 0.3265, 0.3883, 0.3899, 0.3587, 0.4143, 0.3587, 0.4143, 0.3883, 0.3899, 0.4456, 0.2516, 0.4418, 0.2898, 0.4418, 0.2898, 0.4456, 0.2516, 0.8883, 0.3899, 0.9126, 0.3603, 0.9126, 0.3603, 0.8883, 0.3899, 0.3587, 0.4143, 0.3249, 0.4323, 0.3249, 0.4323, 0.3587, 0.4143, 0.5544, 0.2516, 0.5582, 0.2898, 0.5582, 0.2898, 0.5544, 0.2516, 0.8587, 0.4143, 0.8883, 0.3899, 0.8883, 0.3899, 0.8587, 0.4143, 0.6414, 0.08903, 0.6117, 0.1134, 0.6117, 0.1134, 0.6414, 0.08903, 0.4418, 0.2898, 0.4307, 0.3265, 0.4307, 0.3265, 0.4418, 0.2898, 0.05819, 0.2898, 0.05444, 0.2516, 0.05444, 0.2516, 0.05819, 0.2898, 0.9418, 0.2898, 0.9456, 0.2516, 0.9456, 0.2516, 0.9418, 0.2898, 0.51, 0.25, 0.5544, 0.2516, 0.5582, 0.2135, 0.5693, 0.1768, 0.5874, 0.143, 0.6117, 0.1134, 0.6414, 0.08903, 0.6752, 0.07096, 0.7119, 0.05983, 0.75, 0.05607, 0.7882, 0.05983, 0.8249, 0.07096, 0.8587, 0.08903, 0.8883, 0.1134, 0.9126, 0.143, 0.9307, 0.1768, 0.9418, 0.2135, 0.9456, 0.2516, 0.99, 0.25, 0.9854, 0.2032, 0.9717, 0.1582, 0.9496, 0.1167, 0.9197, 0.08029, 0.8833, 0.05045, 0.8418, 0.02827, 0.7968, 0.01461, 0.75, 0.01, 0.7032, 0.01461, 0.6582, 0.02827, 0.6167, 0.05045, 0.5803, 0.08029, 0.5504, 0.1167, 0.5283, 0.1582, 0.5146, 0.2032, 0.1414, 0.08903, 0.1752, 0.07096, 0.1752, 0.07096, 0.1414, 0.08903, 0.7188, 0.6653, 0.7188, 0.7735, 0.75, 0.7735, 0.75, 0.6653, 0.625, 0.6653, 0.625, 0.7735, 0.6562, 0.7735, 0.6562, 0.6653, 0.6562, 0.6653, 0.6562, 0.7735, 0.6875, 0.7735, 0.6875, 0.6653, 0.2188, 0.6653, 0.2188, 0.7735, 0.25, 0.7735, 0.25, 0.6653, 0.7812, 0.6653, 0.7812, 0.7735, 0.8125, 0.7735, 0.8125, 0.6653, 0.75, 0.6653, 0.75, 0.7735, 0.7812, 0.7735, 0.7812, 0.6653, 0.8438, 0.6653, 0.8438, 0.7735, 0.875, 0.7735, 0.875, 0.6653, 0.0, 0.6653, 0.0, 0.7735, 0.03125, 0.7735, 0.03125, 0.6653, 0.4688, 0.6653, 0.4688, 0.7735, 0.5, 0.7735, 0.5, 0.6653, 0.1562, 0.6653, 0.1562, 0.7735, 0.1875, 0.7735, 0.1875, 0.6653, 0.5, 0.6653, 0.5, 0.7735, 0.5312, 0.7735, 0.5312, 0.6653, 0.03125, 0.6653, 0.03125, 0.7735, 0.0625, 0.7735, 0.0625, 0.6653, 0.875, 0.6653, 0.875, 0.7735, 0.9062, 0.7735, 0.9062, 0.6653, 0.4062, 0.6653, 0.4062, 0.7735, 0.4375, 0.7735, 0.4375, 0.6653, 0.9062, 0.6653, 0.9062, 0.7735, 0.9375, 0.7735, 0.9375, 0.6653, 0.5938, 0.6653, 0.5938, 0.7735, 0.625, 0.7735, 0.625, 0.6653, 0.09375, 0.6653, 0.09375, 0.7735, 0.125, 0.7735, 0.125, 0.6653, 0.1875, 0.6653, 0.1875, 0.7735, 0.2188, 0.7735, 0.2188, 0.6653, 0.5625, 0.6653, 0.5625, 0.7735, 0.5938, 0.7735, 0.5938, 0.6653, 0.375, 0.6653, 0.375, 0.7735, 0.4062, 0.7735, 0.4062, 0.6653, 0.3125, 0.6653, 0.3125, 0.7735, 0.3438, 0.7735, 0.3438, 0.6653, 0.9688, 0.6653, 0.9688, 0.7735, 1.0, 0.7735, 1.0, 0.6653, 0.8125, 0.6653, 0.8125, 0.7735, 0.8438, 0.7735, 0.8438, 0.6653, 0.25, 0.6653, 0.25, 0.7735, 0.2812, 0.7735, 0.2812, 0.6653, 0.6875, 0.6653, 0.6875, 0.7735, 0.7188, 0.7735, 0.7188, 0.6653, 0.4375, 0.6653, 0.4375, 0.7735, 0.4688, 0.7735, 0.4688, 0.6653, 0.0625, 0.6653, 0.0625, 0.7735, 0.09375, 0.7735, 0.09375, 0.6653, 0.9375, 0.6653, 0.9375, 0.7735, 0.9688, 0.7735, 0.9688, 0.6653, 0.5312, 0.6653, 0.5312, 0.7735, 0.5625, 0.7735, 0.5625, 0.6653, 0.2812, 0.6653, 0.2812, 0.7735, 0.3125, 0.7735, 0.3125, 0.6653, 0.125, 0.6653, 0.125, 0.7735, 0.1562, 0.7735, 0.1562, 0.6653, 0.3438, 0.6653, 0.3438, 0.7735, 0.375, 0.7735, 0.375, 0.6653, 0.5874, 0.3603, 0.6117, 0.3899, 0.6117, 0.3899, 0.5874, 0.3603, 0.9126, 0.143, 0.8883, 0.1134, 0.8883, 0.1134, 0.9126, 0.143, 0.8249, 0.4323, 0.8587, 0.4143, 0.8587, 0.4143, 0.8249, 0.4323, 0.6414, 0.4143, 0.6752, 0.4323, 0.6752, 0.4323, 0.6414, 0.4143, 0.5693, 0.1768, 0.5582, 0.2135, 0.5582, 0.2135, 0.5693, 0.1768, 0.3249, 0.4323, 0.2882, 0.4435, 0.2882, 0.4435, 0.3249, 0.4323, 0.9418, 0.2135, 0.9307, 0.1768, 0.9307, 0.1768, 0.9418, 0.2135, 0.06932, 0.1768, 0.0874, 0.143, 0.0874, 0.143, 0.06932, 0.1768, 0.06932, 0.3265, 0.05819, 0.2898, 0.05819, 0.2898, 0.06932, 0.3265, 0.4418, 0.2135, 0.4456, 0.2516, 0.4456, 0.2516, 0.4418, 0.2135, 0.5874, 0.143, 0.5693, 0.1768, 0.5693, 0.1768, 0.5874, 0.143, 0.7882, 0.4435, 0.8249, 0.4323, 0.8249, 0.4323, 0.7882, 0.4435, 0.3587, 0.08903, 0.3883, 0.1134, 0.3883, 0.1134, 0.3587, 0.08903, 0.0874, 0.143, 0.1117, 0.1134, 0.1117, 0.1134, 0.0874, 0.143, 0.5582, 0.2898, 0.5693, 0.3265, 0.5693, 0.3265, 0.5582, 0.2898, 0.8883, 0.1134, 0.8587, 0.08903, 0.8587, 0.08903, 0.8883, 0.1134, 0.6117, 0.1134, 0.5874, 0.143, 0.5874, 0.143, 0.6117, 0.1134, 0.2882, 0.4435, 0.25, 0.4472, 0.25, 0.4472, 0.2882, 0.4435, 0.4307, 0.1768, 0.4418, 0.2135, 0.4418, 0.2135, 0.4307, 0.1768, 0.05819, 0.2135, 0.06932, 0.1768, 0.06932, 0.1768, 0.05819, 0.2135, 0.3883, 0.1134, 0.4126, 0.143, 0.4126, 0.143, 0.3883, 0.1134, 0.1117, 0.1134, 0.1414, 0.08903, 0.1414, 0.08903, 0.1117, 0.1134, 0.9307, 0.1768, 0.9126, 0.143, 0.9126, 0.143, 0.9307, 0.1768, 0.5582, 0.2135, 0.5544, 0.2516, 0.5544, 0.2516, 0.5582, 0.2135, 0.9456, 0.2516, 0.9418, 0.2135, 0.9418, 0.2135, 0.9456, 0.2516, 0.7119, 0.05983, 0.6752, 0.07096, 0.6752, 0.07096, 0.7119, 0.05983, 0.6752, 0.07096, 0.6414, 0.08903, 0.6414, 0.08903, 0.6752, 0.07096, 0.2119, 0.05983, 0.25, 0.05607, 0.25, 0.05607, 0.2119, 0.05983, 0.05444, 0.2516, 0.05819, 0.2135, 0.05819, 0.2135, 0.05444, 0.2516, 0.75, 0.05607, 0.7119, 0.05983, 0.7119, 0.05983, 0.75, 0.05607, 0.1752, 0.4323, 0.1414, 0.4143, 0.1414, 0.4143, 0.1752, 0.4323, 0.1752, 0.07096, 0.2119, 0.05983, 0.2119, 0.05983, 0.1752, 0.07096])
me_cylinder_003.use_remesh_preserve_volume = False
me_cylinder_003.use_remesh_preserve_attributes = False
me_cylinder_003.use_mirror_vertex_groups = False
me_cylinder_003.update()

# ---- objects
ob_cylinder = bpy.data.objects.new('Cylinder', me_cylinder)
ob_cylinder_001 = bpy.data.objects.new('Cylinder.001', me_cylinder_002)
ob_cylinder_002 = bpy.data.objects.new('Cylinder.002', me_cylinder_003)

# ---- transforms, parenting, visibility, modifiers, constraints
ob_cylinder.location = (-0.0001373, -0.01795, -0.01431)
ob_cylinder.scale = (2.613, 2.613, 0.02533)
ob_cylinder.lineart.crease_threshold = 0.0
ob_cylinder_001.location = (-0.0001373, -0.01795, -0.01431)
ob_cylinder_001.scale = (1.526, 1.526, 0.02533)
ob_cylinder_001.lineart.crease_threshold = 0.0
ob_cylinder_002.location = (-0.0001373, -0.01795, -0.01431)
ob_cylinder_002.scale = (0.6802, 0.6802, 0.02533)
ob_cylinder_002.lineart.crease_threshold = 0.0

# ---- collection membership
col_collection.objects.link(ob_cylinder)
col_collection.objects.link(ob_cylinder_001)
col_collection.objects.link(ob_cylinder_002)

# ---- scene / render settings (as saved in the file)
scene.frame_start = 1; scene.frame_end = 250; scene.frame_set(1)
scene.render.engine = 'BLENDER_EEVEE_NEXT'
scene.cycles.use_denoising = False
scene.cycles.samples = 128
scene.cycles.sampling_pattern = 'TABULATED_SOBOL'
scene.cycles.use_adaptive_sampling = False
scene.cycles.use_light_tree = False
scene.view_settings.view_transform = 'Filmic'
bpy.context.view_layer.update()

# ---- added for rendering (the .blend has no active camera and no usable light): camera, sun
cam_auto = bpy.data.cameras.new('AutoCamera')
cam_auto.lens = 50.0
cam_auto.sensor_width = 36.0
cam_auto.clip_end = 1000.0
ob_auto_camera = bpy.data.objects.new('AutoCamera', cam_auto)
scene.collection.objects.link(ob_auto_camera)
ob_auto_camera.location = (6.83748, -8.22309, 5.45578)
ob_auto_camera.rotation_euler = (1.09748, -7.21219e-08, 0.694738)
scene.camera = ob_auto_camera
light_auto_sun = bpy.data.lights.new('AutoSun', 'SUN')
light_auto_sun.energy = 3.0
light_auto_sun.angle = 0.0523599
ob_auto_sun = bpy.data.objects.new('AutoSun', light_auto_sun)
scene.collection.objects.link(ob_auto_sun)
ob_auto_sun.rotation_euler = (0.872665, 0.174533, 0.523599)
bpy.context.view_layer.update()
